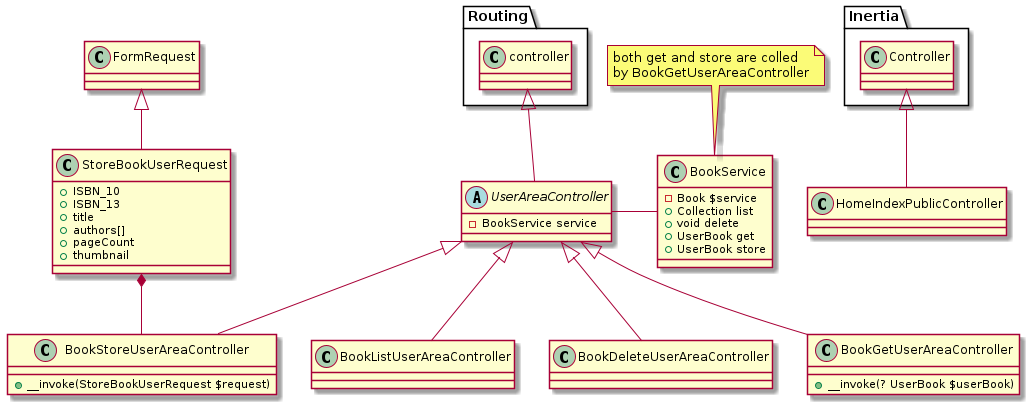

The diagram above was rendered by PlantUML. Its source (embedded in the PNG):
@startuml User book CRUD diagram


set namespaceSeparator ::

class HomeIndexPublicController extends Inertia::Controller {}

abstract UserAreaController extends Routing::controller {
    - BookService service
}
note top of BookService
    both get and store are colled
    by BookGetUserAreaController
endnote
class BookService {
    - Book $service
    + Collection list
    + void delete
    + UserBook get
    + UserBook store
}
class BookListUserAreaController extends UserAreaController
class BookStoreUserAreaController extends UserAreaController {
    + __invoke(StoreBookUserRequest $request)
}
class BookDeleteUserAreaController extends UserAreaController {}
class BookGetUserAreaController extends UserAreaController {
    + __invoke(? UserBook $userBook)
}
class StoreBookUserRequest extends FormRequest {
    + ISBN_10
    + ISBN_13
    + title
    + authors[]
    + pageCount
    + thumbnail
}

UserAreaController - BookService
StoreBookUserRequest *-- BookStoreUserAreaController

@enduml